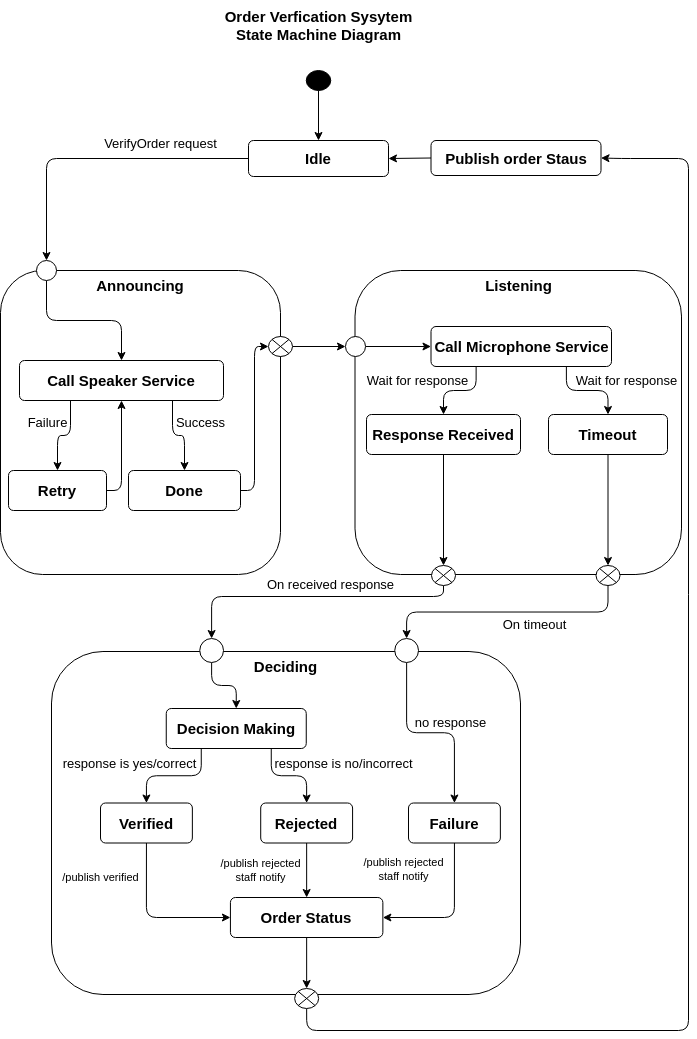

The diagram above was exported from draw.io. Its source (the exported page's mxGraphModel, read from the mxfile embedded in the PNG):
<mxGraphModel dx="434" dy="299" grid="1" gridSize="7" guides="1" tooltips="1" connect="1" arrows="1" fold="1" page="1" pageScale="1" pageWidth="827" pageHeight="1169" background="#ffffff" math="0" shadow="0">
  <root>
    <mxCell id="0" />
    <mxCell id="1" parent="0" />
    <mxCell id="51" value="Announcing" style="rounded=1;whiteSpace=wrap;html=1;fontSize=15;verticalAlign=top;fontStyle=1" parent="1" vertex="1">
      <mxGeometry x="96" y="290" width="280" height="304" as="geometry" />
    </mxCell>
    <mxCell id="26" value="Idle" style="html=1;align=center;verticalAlign=middle;rounded=1;absoluteArcSize=1;arcSize=10;dashed=0;whiteSpace=wrap;fontSize=15;fontStyle=1" parent="1" vertex="1">
      <mxGeometry x="344" y="160" width="140" height="36" as="geometry" />
    </mxCell>
    <mxCell id="27" value="Order Verfication Sysytem &lt;br&gt;State Machine Diagram" style="text;html=1;align=center;verticalAlign=middle;resizable=0;points=[];autosize=1;strokeColor=none;fillColor=none;fontSize=15;fontStyle=1" parent="1" vertex="1">
      <mxGeometry x="314" y="20" width="200" height="50" as="geometry" />
    </mxCell>
    <mxCell id="49" style="edgeStyle=none;html=1;exitX=0.5;exitY=1;exitDx=0;exitDy=0;entryX=0.5;entryY=0;entryDx=0;entryDy=0;" parent="1" source="28" target="26" edge="1">
      <mxGeometry relative="1" as="geometry" />
    </mxCell>
    <mxCell id="28" value="" style="ellipse;fillColor=strokeColor;html=1;" parent="1" vertex="1">
      <mxGeometry x="401.75" y="90" width="24.5" height="20" as="geometry" />
    </mxCell>
    <mxCell id="29" style="edgeStyle=orthogonalEdgeStyle;html=1;exitX=0;exitY=0.5;exitDx=0;exitDy=0;entryX=0.5;entryY=0;entryDx=0;entryDy=0;curved=0;rounded=1;" parent="1" source="26" target="52" edge="1">
      <mxGeometry relative="1" as="geometry">
        <mxPoint x="260" y="280" as="targetPoint" />
      </mxGeometry>
    </mxCell>
    <mxCell id="32" value="VerifyOrder request" style="edgeLabel;html=1;align=center;verticalAlign=middle;resizable=0;points=[];fontSize=13;" parent="29" vertex="1" connectable="0">
      <mxGeometry x="-0.0863" relative="1" as="geometry">
        <mxPoint x="51" y="-15" as="offset" />
      </mxGeometry>
    </mxCell>
    <mxCell id="37" style="edgeStyle=orthogonalEdgeStyle;html=1;exitX=0.25;exitY=1;exitDx=0;exitDy=0;entryX=0.5;entryY=0;entryDx=0;entryDy=0;curved=0;rounded=1;" parent="1" source="33" target="35" edge="1">
      <mxGeometry relative="1" as="geometry" />
    </mxCell>
    <mxCell id="39" value="Failure" style="edgeLabel;html=1;align=center;verticalAlign=middle;resizable=0;points=[];fontSize=13;" parent="37" vertex="1" connectable="0">
      <mxGeometry x="0.0246" y="1" relative="1" as="geometry">
        <mxPoint x="-16" y="-14" as="offset" />
      </mxGeometry>
    </mxCell>
    <mxCell id="38" style="edgeStyle=orthogonalEdgeStyle;html=1;exitX=0.75;exitY=1;exitDx=0;exitDy=0;entryX=0.5;entryY=0;entryDx=0;entryDy=0;curved=0;rounded=1;" parent="1" source="33" target="36" edge="1">
      <mxGeometry relative="1" as="geometry" />
    </mxCell>
    <mxCell id="40" value="Success" style="edgeLabel;html=1;align=center;verticalAlign=middle;resizable=0;points=[];fontSize=13;" parent="38" vertex="1" connectable="0">
      <mxGeometry x="-0.0399" relative="1" as="geometry">
        <mxPoint x="24" y="-13" as="offset" />
      </mxGeometry>
    </mxCell>
    <mxCell id="33" value="Call Speaker Service" style="html=1;align=center;verticalAlign=middle;rounded=1;absoluteArcSize=1;arcSize=10;dashed=0;whiteSpace=wrap;fontSize=15;fontStyle=1" parent="1" vertex="1">
      <mxGeometry x="115" y="380" width="204" height="40" as="geometry" />
    </mxCell>
    <mxCell id="109" style="edgeStyle=orthogonalEdgeStyle;html=1;exitX=1;exitY=0.5;exitDx=0;exitDy=0;entryX=0.5;entryY=1;entryDx=0;entryDy=0;curved=0;rounded=1;" parent="1" source="35" target="33" edge="1">
      <mxGeometry relative="1" as="geometry" />
    </mxCell>
    <mxCell id="35" value="Retry" style="html=1;align=center;verticalAlign=middle;rounded=1;absoluteArcSize=1;arcSize=10;dashed=0;whiteSpace=wrap;fontSize=15;fontStyle=1" parent="1" vertex="1">
      <mxGeometry x="104" y="490" width="98" height="40" as="geometry" />
    </mxCell>
    <mxCell id="61" style="edgeStyle=orthogonalEdgeStyle;html=1;exitX=1;exitY=0.5;exitDx=0;exitDy=0;entryX=0;entryY=0.5;entryDx=0;entryDy=0;curved=0;rounded=1;strokeWidth=1;" parent="1" source="36" target="54" edge="1">
      <mxGeometry relative="1" as="geometry" />
    </mxCell>
    <mxCell id="36" value="Done" style="html=1;align=center;verticalAlign=middle;rounded=1;absoluteArcSize=1;arcSize=10;dashed=0;whiteSpace=wrap;fontSize=15;fontStyle=1" parent="1" vertex="1">
      <mxGeometry x="224" y="490" width="112" height="40" as="geometry" />
    </mxCell>
    <mxCell id="53" style="edgeStyle=orthogonalEdgeStyle;html=1;exitX=0.5;exitY=1;exitDx=0;exitDy=0;entryX=0.5;entryY=0;entryDx=0;entryDy=0;curved=0;rounded=1;" parent="1" source="52" target="33" edge="1">
      <mxGeometry relative="1" as="geometry" />
    </mxCell>
    <mxCell id="52" value="" style="ellipse;" parent="1" vertex="1">
      <mxGeometry x="132" y="280" width="20" height="20" as="geometry" />
    </mxCell>
    <mxCell id="67" style="edgeStyle=none;html=1;exitX=1;exitY=0.5;exitDx=0;exitDy=0;entryX=0;entryY=0.5;entryDx=0;entryDy=0;" parent="1" source="54" target="57" edge="1">
      <mxGeometry relative="1" as="geometry" />
    </mxCell>
    <mxCell id="54" value="" style="shape=sumEllipse;perimeter=ellipsePerimeter;html=1;backgroundOutline=1;" parent="1" vertex="1">
      <mxGeometry x="364" y="356" width="24" height="20" as="geometry" />
    </mxCell>
    <mxCell id="56" value="Listening" style="rounded=1;whiteSpace=wrap;html=1;fontSize=15;verticalAlign=top;fontStyle=1" parent="1" vertex="1">
      <mxGeometry x="450.5" y="290" width="326.5" height="304" as="geometry" />
    </mxCell>
    <mxCell id="66" style="edgeStyle=none;html=1;exitX=1;exitY=0.5;exitDx=0;exitDy=0;entryX=0;entryY=0.5;entryDx=0;entryDy=0;" parent="1" source="57" target="59" edge="1">
      <mxGeometry relative="1" as="geometry" />
    </mxCell>
    <mxCell id="57" value="" style="ellipse;" parent="1" vertex="1">
      <mxGeometry x="441" y="356" width="20" height="20" as="geometry" />
    </mxCell>
    <mxCell id="70" style="edgeStyle=orthogonalEdgeStyle;html=1;exitX=0.25;exitY=1;exitDx=0;exitDy=0;entryX=0.5;entryY=0;entryDx=0;entryDy=0;curved=0;rounded=1;" parent="1" source="59" target="63" edge="1">
      <mxGeometry relative="1" as="geometry" />
    </mxCell>
    <mxCell id="110" value="Wait for response" style="edgeLabel;html=1;align=center;verticalAlign=middle;resizable=0;points=[];fontSize=13;" parent="70" vertex="1" connectable="0">
      <mxGeometry x="-0.037" y="1" relative="1" as="geometry">
        <mxPoint x="-44" y="-11" as="offset" />
      </mxGeometry>
    </mxCell>
    <mxCell id="71" style="edgeStyle=orthogonalEdgeStyle;html=1;exitX=0.75;exitY=1;exitDx=0;exitDy=0;entryX=0.5;entryY=0;entryDx=0;entryDy=0;curved=0;rounded=1;" parent="1" source="59" target="64" edge="1">
      <mxGeometry relative="1" as="geometry" />
    </mxCell>
    <mxCell id="112" value="Wait for response" style="edgeLabel;html=1;align=center;verticalAlign=middle;resizable=0;points=[];fontSize=13;" parent="71" vertex="1" connectable="0">
      <mxGeometry x="-0.1023" relative="1" as="geometry">
        <mxPoint x="43" y="-10" as="offset" />
      </mxGeometry>
    </mxCell>
    <mxCell id="59" value="&lt;font&gt;Call Microphone Service&lt;/font&gt;" style="html=1;align=center;verticalAlign=middle;rounded=1;absoluteArcSize=1;arcSize=10;dashed=0;whiteSpace=wrap;fontSize=15;fontStyle=1" parent="1" vertex="1">
      <mxGeometry x="526.5" y="346" width="180.5" height="40" as="geometry" />
    </mxCell>
    <mxCell id="77" style="edgeStyle=none;html=1;exitX=0.5;exitY=1;exitDx=0;exitDy=0;entryX=0.5;entryY=0;entryDx=0;entryDy=0;" parent="1" source="63" target="76" edge="1">
      <mxGeometry relative="1" as="geometry" />
    </mxCell>
    <mxCell id="63" value="&lt;font&gt;Response Received&lt;/font&gt;" style="html=1;align=center;verticalAlign=middle;rounded=1;absoluteArcSize=1;arcSize=10;dashed=0;whiteSpace=wrap;fontSize=15;fontStyle=1" parent="1" vertex="1">
      <mxGeometry x="462" y="434" width="154" height="40" as="geometry" />
    </mxCell>
    <mxCell id="78" style="edgeStyle=none;html=1;exitX=0.5;exitY=1;exitDx=0;exitDy=0;entryX=0.5;entryY=0;entryDx=0;entryDy=0;" parent="1" source="64" target="65" edge="1">
      <mxGeometry relative="1" as="geometry" />
    </mxCell>
    <mxCell id="64" value="&lt;font&gt;Timeout&lt;/font&gt;" style="html=1;align=center;verticalAlign=middle;rounded=1;absoluteArcSize=1;arcSize=10;dashed=0;whiteSpace=wrap;fontSize=15;fontStyle=1" parent="1" vertex="1">
      <mxGeometry x="644" y="434" width="119" height="40" as="geometry" />
    </mxCell>
    <mxCell id="92" style="edgeStyle=orthogonalEdgeStyle;html=1;exitX=0.5;exitY=1;exitDx=0;exitDy=0;entryX=0.5;entryY=0;entryDx=0;entryDy=0;curved=0;rounded=1;" parent="1" source="65" target="82" edge="1">
      <mxGeometry relative="1" as="geometry" />
    </mxCell>
    <mxCell id="65" value="" style="shape=sumEllipse;perimeter=ellipsePerimeter;html=1;backgroundOutline=1;" parent="1" vertex="1">
      <mxGeometry x="691.5" y="585" width="24" height="20" as="geometry" />
    </mxCell>
    <mxCell id="75" value="Deciding" style="rounded=1;whiteSpace=wrap;html=1;fontSize=15;verticalAlign=top;fontStyle=1" parent="1" vertex="1">
      <mxGeometry x="147" y="671" width="469" height="343" as="geometry" />
    </mxCell>
    <mxCell id="91" style="edgeStyle=orthogonalEdgeStyle;html=1;exitX=0.5;exitY=1;exitDx=0;exitDy=0;entryX=0.5;entryY=0;entryDx=0;entryDy=0;curved=0;rounded=1;" parent="1" source="76" target="79" edge="1">
      <mxGeometry relative="1" as="geometry">
        <Array as="points">
          <mxPoint x="539" y="616" />
          <mxPoint x="307" y="616" />
        </Array>
      </mxGeometry>
    </mxCell>
    <mxCell id="76" value="" style="shape=sumEllipse;perimeter=ellipsePerimeter;html=1;backgroundOutline=1;" parent="1" vertex="1">
      <mxGeometry x="527" y="585" width="24" height="20" as="geometry" />
    </mxCell>
    <mxCell id="89" style="edgeStyle=orthogonalEdgeStyle;html=1;exitX=0.5;exitY=1;exitDx=0;exitDy=0;entryX=0.5;entryY=0;entryDx=0;entryDy=0;curved=0;rounded=1;" parent="1" source="79" target="81" edge="1">
      <mxGeometry relative="1" as="geometry" />
    </mxCell>
    <mxCell id="97" value="On received response" style="edgeLabel;html=1;align=center;verticalAlign=middle;resizable=0;points=[];fontSize=13;" parent="89" vertex="1" connectable="0">
      <mxGeometry x="-0.7801" y="1" relative="1" as="geometry">
        <mxPoint x="118" y="-86" as="offset" />
      </mxGeometry>
    </mxCell>
    <mxCell id="79" value="" style="ellipse;" parent="1" vertex="1">
      <mxGeometry x="295.25" y="658" width="23.75" height="24" as="geometry" />
    </mxCell>
    <mxCell id="87" style="edgeStyle=orthogonalEdgeStyle;html=1;exitX=0.25;exitY=1;exitDx=0;exitDy=0;entryX=0.5;entryY=0;entryDx=0;entryDy=0;curved=0;rounded=1;" parent="1" source="81" target="83" edge="1">
      <mxGeometry relative="1" as="geometry" />
    </mxCell>
    <mxCell id="99" value="response is yes/correct" style="edgeLabel;html=1;align=center;verticalAlign=middle;resizable=0;points=[];fontSize=13;" parent="87" vertex="1" connectable="0">
      <mxGeometry x="-0.0049" y="-1" relative="1" as="geometry">
        <mxPoint x="-45" y="-11" as="offset" />
      </mxGeometry>
    </mxCell>
    <mxCell id="88" style="edgeStyle=orthogonalEdgeStyle;html=1;exitX=0.75;exitY=1;exitDx=0;exitDy=0;entryX=0.5;entryY=0;entryDx=0;entryDy=0;curved=0;rounded=1;" parent="1" source="81" target="84" edge="1">
      <mxGeometry relative="1" as="geometry" />
    </mxCell>
    <mxCell id="100" value="response is no/incorrect" style="edgeLabel;html=1;align=center;verticalAlign=middle;resizable=0;points=[];fontSize=13;" parent="88" vertex="1" connectable="0">
      <mxGeometry x="-0.514" y="1" relative="1" as="geometry">
        <mxPoint x="71" y="-7" as="offset" />
      </mxGeometry>
    </mxCell>
    <mxCell id="81" value="Decision Making" style="html=1;align=center;verticalAlign=middle;rounded=1;absoluteArcSize=1;arcSize=10;dashed=0;whiteSpace=wrap;fontSize=15;fontStyle=1" parent="1" vertex="1">
      <mxGeometry x="261.75" y="728" width="140" height="40" as="geometry" />
    </mxCell>
    <mxCell id="90" style="edgeStyle=orthogonalEdgeStyle;html=1;exitX=0.5;exitY=1;exitDx=0;exitDy=0;entryX=0.5;entryY=0;entryDx=0;entryDy=0;curved=0;rounded=1;" parent="1" source="82" target="85" edge="1">
      <mxGeometry relative="1" as="geometry" />
    </mxCell>
    <mxCell id="98" value="On timeout" style="edgeLabel;html=1;align=center;verticalAlign=middle;resizable=0;points=[];fontSize=13;" parent="90" vertex="1" connectable="0">
      <mxGeometry x="-0.4106" relative="1" as="geometry">
        <mxPoint x="128" y="-94" as="offset" />
      </mxGeometry>
    </mxCell>
    <mxCell id="113" value="no response" style="edgeLabel;html=1;align=center;verticalAlign=middle;resizable=0;points=[];fontSize=13;" parent="90" vertex="1" connectable="0">
      <mxGeometry x="-0.5311" y="-1" relative="1" as="geometry">
        <mxPoint x="45" y="16" as="offset" />
      </mxGeometry>
    </mxCell>
    <mxCell id="82" value="" style="ellipse;" parent="1" vertex="1">
      <mxGeometry x="490.25" y="658" width="23.75" height="24" as="geometry" />
    </mxCell>
    <mxCell id="93" style="edgeStyle=orthogonalEdgeStyle;html=1;exitX=0.5;exitY=1;exitDx=0;exitDy=0;entryX=0;entryY=0.5;entryDx=0;entryDy=0;curved=0;rounded=1;" parent="1" source="83" target="86" edge="1">
      <mxGeometry relative="1" as="geometry" />
    </mxCell>
    <mxCell id="101" value="/publish verified" style="edgeLabel;html=1;align=center;verticalAlign=middle;resizable=0;points=[];" parent="93" vertex="1" connectable="0">
      <mxGeometry x="-0.5728" y="-1" relative="1" as="geometry">
        <mxPoint x="-45" as="offset" />
      </mxGeometry>
    </mxCell>
    <mxCell id="83" value="Verified" style="html=1;align=center;verticalAlign=middle;rounded=1;absoluteArcSize=1;arcSize=10;dashed=0;whiteSpace=wrap;fontSize=15;fontStyle=1" parent="1" vertex="1">
      <mxGeometry x="196" y="822.5" width="91.87" height="40" as="geometry" />
    </mxCell>
    <mxCell id="96" style="edgeStyle=none;html=1;exitX=0.5;exitY=1;exitDx=0;exitDy=0;entryX=0.5;entryY=0;entryDx=0;entryDy=0;" parent="1" source="84" target="86" edge="1">
      <mxGeometry relative="1" as="geometry" />
    </mxCell>
    <mxCell id="102" value="/publish rejected&lt;br&gt;staff notify" style="edgeLabel;html=1;align=center;verticalAlign=middle;resizable=0;points=[];" parent="96" vertex="1" connectable="0">
      <mxGeometry x="-0.2402" relative="1" as="geometry">
        <mxPoint x="-46" y="7" as="offset" />
      </mxGeometry>
    </mxCell>
    <mxCell id="84" value="Rejected" style="html=1;align=center;verticalAlign=middle;rounded=1;absoluteArcSize=1;arcSize=10;dashed=0;whiteSpace=wrap;fontSize=15;fontStyle=1" parent="1" vertex="1">
      <mxGeometry x="356.21" y="822.5" width="91.87" height="40" as="geometry" />
    </mxCell>
    <mxCell id="95" style="edgeStyle=orthogonalEdgeStyle;html=1;exitX=0.5;exitY=1;exitDx=0;exitDy=0;entryX=1;entryY=0.5;entryDx=0;entryDy=0;curved=0;rounded=1;" parent="1" source="85" target="86" edge="1">
      <mxGeometry relative="1" as="geometry" />
    </mxCell>
    <mxCell id="85" value="Failure" style="html=1;align=center;verticalAlign=middle;rounded=1;absoluteArcSize=1;arcSize=10;dashed=0;whiteSpace=wrap;fontSize=15;fontStyle=1" parent="1" vertex="1">
      <mxGeometry x="504" y="822.5" width="91.87" height="40" as="geometry" />
    </mxCell>
    <mxCell id="105" style="edgeStyle=none;html=1;exitX=0.5;exitY=1;exitDx=0;exitDy=0;entryX=0.5;entryY=0;entryDx=0;entryDy=0;" parent="1" source="86" target="104" edge="1">
      <mxGeometry relative="1" as="geometry" />
    </mxCell>
    <mxCell id="86" value="Order Status" style="html=1;align=center;verticalAlign=middle;rounded=1;absoluteArcSize=1;arcSize=10;dashed=0;whiteSpace=wrap;fontSize=15;fontStyle=1" parent="1" vertex="1">
      <mxGeometry x="325.93" y="917" width="152.44" height="40" as="geometry" />
    </mxCell>
    <mxCell id="103" value="/publish rejected&lt;br&gt;staff notify" style="edgeLabel;html=1;align=center;verticalAlign=middle;resizable=0;points=[];" parent="1" vertex="1" connectable="0">
      <mxGeometry x="391.997380926707" y="896.0042653263029" as="geometry">
        <mxPoint x="107" y="-7" as="offset" />
      </mxGeometry>
    </mxCell>
    <mxCell id="106" style="edgeStyle=orthogonalEdgeStyle;html=1;exitX=0.5;exitY=1;exitDx=0;exitDy=0;curved=0;rounded=1;entryX=1;entryY=0.5;entryDx=0;entryDy=0;" parent="1" source="104" target="107" edge="1">
      <mxGeometry relative="1" as="geometry">
        <mxPoint x="707" y="182" as="targetPoint" />
        <Array as="points">
          <mxPoint x="402" y="1050" />
          <mxPoint x="784" y="1050" />
          <mxPoint x="784" y="178" />
          <mxPoint x="716" y="178" />
        </Array>
      </mxGeometry>
    </mxCell>
    <mxCell id="104" value="" style="shape=sumEllipse;perimeter=ellipsePerimeter;html=1;backgroundOutline=1;" parent="1" vertex="1">
      <mxGeometry x="390.15" y="1008" width="24" height="20" as="geometry" />
    </mxCell>
    <mxCell id="108" style="edgeStyle=none;html=1;exitX=0;exitY=0.5;exitDx=0;exitDy=0;entryX=1;entryY=0.5;entryDx=0;entryDy=0;" parent="1" source="107" target="26" edge="1">
      <mxGeometry relative="1" as="geometry" />
    </mxCell>
    <mxCell id="107" value="&lt;font&gt;Publish order Staus&lt;/font&gt;" style="html=1;align=center;verticalAlign=middle;rounded=1;absoluteArcSize=1;arcSize=10;dashed=0;whiteSpace=wrap;fontSize=15;fontStyle=1" parent="1" vertex="1">
      <mxGeometry x="526.5" y="160" width="170" height="35" as="geometry" />
    </mxCell>
  </root>
</mxGraphModel>